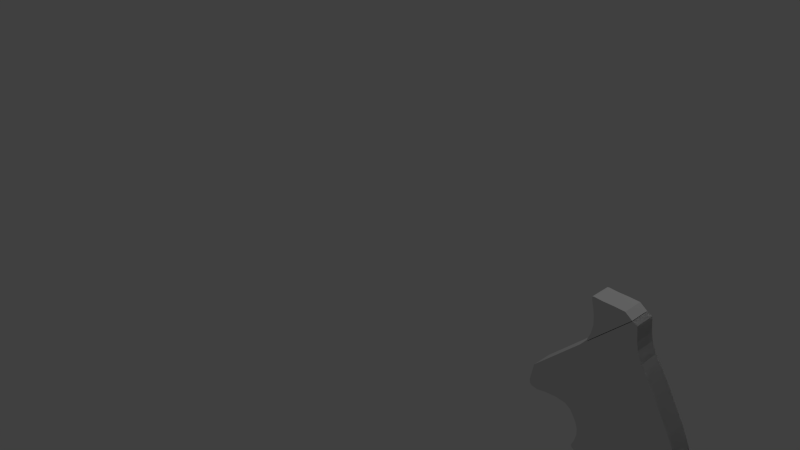 # Source: Magnum460.blend  (saved by Blender 2.76.0; exported with 4.5.12 LTS)
import bpy
from mathutils import Matrix  # noqa: F401  (used for matrix-valued properties, if any)

bpy.ops.wm.read_factory_settings(use_empty=True)
scene = bpy.context.scene
scene.name = 'Scene'

# ---- collections
col_collection_1 = bpy.data.collections.new('Collection 1'); scene.collection.children.link(col_collection_1)

# ---- materials (node trees are filled in below, after node groups)
mat_material = bpy.data.materials.new('Material')
mat_material.alpha_threshold = 0.0
mat_material.roughness = 0.5
mat_material.line_color = (0.0, 0.0, 0.0, 1.0)

# ---- material node trees

# ---- world
world_world = bpy.data.worlds.new('World'); scene.world = world_world
world_world.color = (0.05088, 0.05088, 0.05088)
world_world.use_sun_shadow = False
world_world.sun_shadow_jitter_overblur = 0.0
world_world.cycles.sampling_method = 'MANUAL'
world_world.cycles.sample_map_resolution = 256

# ---- cameras
cam_camera = bpy.data.cameras.new('Camera')
cam_camera.clip_end = 100.0
cam_camera.lens = 35.0
cam_camera.sensor_width = 32.0
cam_camera.sensor_height = 18.0
cam_camera.ortho_scale = 7.314
cam_camera.dof.focus_distance = 0.0

# ---- lights
light_lamp = bpy.data.lights.new('Lamp', 'POINT')
light_lamp.transmission_factor = 0.0
light_lamp.cutoff_distance = 30.0
light_lamp.energy = 100.0
light_lamp.shadow_buffer_clip_start = 1.001
light_lamp.shadow_soft_size = 0.1
light_lamp.shadow_maximum_resolution = 0.006
light_lamp.use_absolute_resolution = True
light_lamp.cycles.use_multiple_importance_sampling = False

# ---- meshes
me_cube_001 = bpy.data.meshes.new('Cube.001')
me_cube_001.from_pydata([(-3.248, 1.186, -5.568), (-2.383, 1.186, -3.467), (-3.248, 5.802, -5.568), (-2.383, 5.802, -3.467), (5.554, 1.186, 2.844), (4.004, 1.186, 3.978), (5.554, 5.802, 2.844), (4.004, 5.802, 3.978), (-2.014, 1.186, -1.477), (-2.014, 5.802, -1.477), (1.717, 1.186, 4.077), (1.717, 5.802, 4.077), (-2.153, 1.186, 0.5795), (-2.153, 5.802, 0.5795), (-0.6968, 1.186, 4.081), (-0.6968, 5.802, 4.081), (-2.427, 1.186, 2.03), (-2.427, 5.802, 2.03), (-2.419, 1.186, 4.203), (-2.419, 5.802, 4.203), (-2.806, 1.186, 3.44), (-2.806, 5.802, 3.44), (-2.818, 1.186, 4.144), (-2.818, 5.802, 4.144)], [], [(1, 3, 2, 0), (3, 7, 6, 2), (7, 5, 4, 6), (5, 1, 0, 4), (7, 3, 9, 11), (8, 10, 14, 12), (5, 7, 11, 10), (3, 1, 8, 9), (1, 5, 10, 8), (14, 15, 19, 18), (11, 9, 13, 15), (10, 11, 15, 14), (9, 8, 12, 13), (16, 18, 22, 20), (13, 12, 16, 17), (12, 14, 18, 16), (15, 13, 17, 19), (22, 23, 21, 20), (19, 17, 21, 23), (18, 19, 23, 22), (17, 16, 20, 21)])
me_cube_001.use_remesh_preserve_volume = False
me_cube_001.use_remesh_preserve_attributes = False
me_cube_001.use_mirror_vertex_groups = False
me_cube_001.update()
me_cube = bpy.data.meshes.new('Cube')
me_cube.from_pydata([(1.0, 2.135, -1.0), (1.0, -1.0, -1.0), (-1.0, -1.0, -1.0), (-1.0, 2.135, -1.0), (6.602, 2.135, -0.102), (6.602, -1.0, -0.102), (-5.832, -1.0, 0.3698), (-5.832, 2.135, 0.3698), (6.602, 2.135, -0.102), (6.602, -1.0, -0.102), (8.75, 2.135, 0.587), (8.75, -1.0, 0.587), (-6.642, -1.0, 2.882), (-6.642, 2.135, 2.882), (8.75, 2.135, 0.587), (8.75, -1.0, 0.587), (9.885, -1.0, 2.248), (9.885, 2.135, 2.248), (-8.952, 2.135, 5.111), (-8.952, -1.0, 5.111), (9.885, -1.0, 2.248), (9.885, 2.135, 2.248), (9.682, 2.135, 1.316), (9.682, -1.0, 1.316), (-7.655, -1.0, 4.179), (-7.655, 2.135, 4.179), (9.682, 2.135, 1.316), (9.682, -1.0, 1.316), (9.844, 2.135, 3.545), (9.844, -1.0, 3.545), (-9.195, -1.0, 5.354), (-9.195, 2.135, 5.354), (9.844, 2.135, 3.545), (9.844, -1.0, 3.545), (9.479, -1.0, 4.883), (9.479, 2.135, 4.883), (-8.506, 2.135, 6.692), (-8.506, -1.0, 6.692), (9.479, -1.0, 4.883), (9.479, 2.135, 4.883), (8.102, 2.135, 7.841), (8.102, -1.0, 7.841), (-8.831, -1.0, 9.65), (-8.831, 2.135, 9.65), (8.102, 2.135, 7.841), (8.102, -1.0, 7.841), (8.872, -1.0, 6.139), (8.872, 2.135, 6.139), (-8.344, 2.135, 7.948), (-8.344, -1.0, 7.948), (8.872, -1.0, 6.139), (8.872, 2.135, 6.139), (7.291, -1.0, 9.583), (7.291, 2.135, 9.583), (-9.641, 2.135, 10.74), (-9.641, -1.0, 10.74), (7.291, -1.0, 9.583), (7.291, 2.135, 9.583), (6.701, 2.135, 11.03), (6.701, -1.0, 11.03), (-10.72, -1.0, 11.42), (-10.72, 2.135, 11.42), (6.701, 2.135, 11.03), (6.701, -1.0, 11.03), (6.134, -1.0, 12.4), (6.134, 2.135, 12.4), (-10.84, 2.135, 11.78), (-10.84, -1.0, 11.78), (6.134, -1.0, 12.4), (6.134, 2.135, 12.4), (5.411, 2.135, 14.24), (5.411, -1.0, 14.24), (-10.47, -1.0, 12.61), (-10.47, 2.135, 12.61), (5.411, 2.135, 14.24), (5.411, -1.0, 14.24), (4.633, -1.0, 16.09), (4.633, 2.135, 16.09), (-10.15, 2.135, 13.84), (-10.15, -1.0, 13.84), (4.633, -1.0, 16.09), (4.633, 2.135, 16.09), (2.439, -1.0, 20.94), (2.439, 2.135, 20.94), (4.633, 2.135, 16.09), (4.633, -1.0, 16.09), (0.06868, -1.0, 25.18), (0.06868, 2.135, 25.18), (2.439, 2.135, 20.94), (2.439, -1.0, 20.94), (-10.52, -1.0, 15.78), (-10.52, 2.135, 15.78), (3.375, 2.135, 18.91), (3.375, -1.0, 18.91), (2.439, -1.0, 20.94), (2.439, 2.135, 20.94), (-10.19, 2.135, 14.76), (-10.19, -1.0, 14.76), (3.375, -1.0, 18.91), (3.375, 2.135, 18.91), (1.899, 2.135, 21.89), (1.899, -1.0, 21.89), (3.375, 2.135, 18.91), (3.375, -1.0, 18.91), (-11.47, 2.135, 17.25), (-11.47, -1.0, 17.25), (1.899, -1.0, 21.89), (1.899, 2.135, 21.89), (-1.433, 2.135, 27.68), (-1.433, -1.0, 27.68), (1.899, 2.135, 21.89), (1.899, -1.0, 21.89), (-2.328, -1.0, 28.93), (-2.328, 2.135, 28.93), (0.06868, 2.135, 25.18), (0.06868, -1.0, 25.18), (-12.32, -1.0, 17.79), (-12.32, 2.135, 17.79), (0.06868, -1.0, 25.18), (0.06868, 2.135, 25.18), (-13.87, 2.135, 17.94), (-13.87, -1.0, 17.94), (-1.433, -1.0, 27.68), (-1.433, 2.135, 27.68), (-2.989, 2.135, 30.49), (-2.989, -1.0, 30.49), (-1.433, 2.135, 27.68), (-1.433, -1.0, 27.68), (-3.218, -1.0, 31.65), (-3.218, 2.135, 31.65), (-2.328, 2.135, 28.93), (-2.328, -1.0, 28.93), (-15.65, -1.0, 17.77), (-15.65, 2.135, 17.77), (-2.328, -1.0, 28.93), (-2.328, 2.135, 28.93), (-16.96, 2.135, 17.47), (-16.96, -1.0, 17.47), (-2.989, -1.0, 30.49), (-2.989, 2.135, 30.49), (-3.419, 2.135, 33.41), (-3.419, -1.0, 33.41), (-2.989, 2.135, 30.49), (-2.989, -1.0, 30.49), (-3.468, -1.0, 33.71), (-3.468, 2.135, 33.71), (-3.218, 2.135, 31.65), (-3.218, -1.0, 31.65), (-17.88, -1.0, 17.62), (-17.88, 2.135, 17.62), (-3.218, -1.0, 31.65), (-3.218, 2.135, 31.65), (-18.16, 2.135, 17.87), (-18.16, -1.0, 17.87), (-3.419, -1.0, 33.41), (-3.419, 2.135, 33.41), (-4.127, 2.135, 34.11), (-4.127, -1.0, 34.11), (-3.419, 2.135, 33.41), (-3.419, -1.0, 33.41), (-3.468, 2.135, 33.71), (-3.468, -1.0, 33.71), (-18.25, -1.0, 18.46), (-18.25, 2.135, 18.46), (-3.468, -1.0, 33.71), (-3.468, 2.135, 33.71), (-17.7, 2.135, 21.12), (-17.7, -1.0, 21.12), (-4.127, -1.0, 34.11), (-4.127, 2.135, 34.11), (-4.127, -1.0, 34.11), (-4.127, 2.135, 34.11), (-4.127, 2.135, 34.11), (-4.127, -1.0, 34.11), (-4.127, 2.135, 34.11), (-4.127, -1.0, 34.11), (-4.127, 2.135, 34.11), (-4.127, -1.0, 34.11), (-17.7, -1.0, 21.12), (-17.7, 2.135, 21.12), (-4.127, 2.135, 34.11), (-4.127, -1.0, 34.11)], [], [(0, 1, 2, 3), (0, 4, 5, 1), (1, 5, 6, 2), (2, 6, 7, 3), (4, 0, 3, 7), (5, 4, 10, 11), (6, 5, 11, 12), (8, 9, 15, 14), (9, 5, 11, 15), (4, 7, 13, 10), (7, 6, 12, 13), (4, 8, 14, 10), (11, 10, 22, 23), (12, 11, 23, 24), (14, 15, 27, 26), (15, 11, 23, 27), (10, 13, 25, 22), (13, 12, 24, 25), (10, 14, 26, 22), (23, 22, 21, 20), (24, 23, 20, 19), (26, 27, 16, 17), (27, 23, 20, 16), (22, 25, 18, 21), (25, 24, 19, 18), (22, 26, 17, 21), (16, 20, 29, 33), (17, 16, 33, 32), (19, 20, 29, 30), (20, 21, 28, 29), (21, 17, 32, 28), (18, 19, 30, 31), (21, 18, 31, 28), (30, 29, 38, 37), (32, 33, 34, 35), (33, 29, 38, 34), (28, 31, 36, 39), (31, 30, 37, 36), (28, 32, 35, 39), (29, 28, 39, 38), (34, 38, 50, 46), (35, 34, 46, 47), (37, 38, 50, 49), (38, 39, 51, 50), (39, 35, 47, 51), (36, 37, 49, 48), (39, 36, 48, 51), (51, 47, 44, 40), (48, 49, 42, 43), (51, 48, 43, 40), (46, 50, 41, 45), (47, 46, 45, 44), (49, 50, 41, 42), (50, 51, 40, 41), (43, 42, 55, 54), (40, 44, 53, 57), (41, 40, 57, 56), (42, 41, 56, 55), (44, 45, 52, 53), (45, 41, 56, 52), (40, 43, 54, 57), (57, 54, 61, 58), (52, 56, 59, 63), (53, 52, 63, 62), (55, 56, 59, 60), (56, 57, 58, 59), (57, 53, 62, 58), (54, 55, 60, 61), (61, 60, 67, 66), (58, 62, 65, 69), (59, 58, 69, 68), (60, 59, 68, 67), (62, 63, 64, 65), (63, 59, 68, 64), (58, 61, 66, 69), (69, 65, 74, 70), (66, 67, 72, 73), (69, 66, 73, 70), (64, 68, 71, 75), (65, 64, 75, 74), (67, 68, 71, 72), (68, 69, 70, 71), (70, 73, 78, 81), (73, 72, 79, 78), (70, 74, 77, 81), (71, 70, 81, 80), (72, 71, 80, 79), (74, 75, 76, 77), (75, 71, 80, 76), (81, 77, 92, 99), (78, 79, 97, 96), (81, 78, 96, 99), (84, 85, 103, 102), (76, 80, 98, 93), (77, 76, 93, 92), (79, 80, 98, 97), (80, 81, 99, 98), (172, 174, 180, 171), (166, 167, 178, 179), (156, 157, 175, 174), (176, 179, 178, 177), (177, 176, 171, 170), (169, 166, 179, 176), (168, 177, 170, 173), (93, 98, 89, 94), (92, 93, 94, 95), (97, 98, 89, 90), (98, 99, 88, 89), (102, 103, 82, 83), (99, 92, 95, 88), (96, 97, 90, 91), (99, 96, 91, 88), (89, 88, 107, 106), (90, 89, 106, 105), (95, 94, 101, 100), (94, 89, 106, 101), (88, 91, 104, 107), (91, 90, 105, 104), (88, 95, 100, 107), (83, 82, 111, 110), (101, 106, 115, 118), (110, 111, 86, 87), (100, 101, 118, 119), (104, 105, 116, 117), (107, 104, 117, 114), (107, 100, 119, 114), (105, 106, 115, 116), (106, 107, 114, 115), (118, 115, 122, 109), (114, 117, 120, 123), (87, 86, 127, 126), (117, 116, 121, 120), (114, 119, 108, 123), (115, 114, 123, 122), (116, 115, 122, 121), (119, 118, 109, 108), (121, 122, 131, 132), (122, 123, 130, 131), (109, 122, 131, 134), (108, 109, 134, 135), (126, 127, 112, 113), (120, 121, 132, 133), (123, 120, 133, 130), (123, 108, 135, 130), (131, 130, 139, 138), (132, 131, 138, 137), (135, 134, 125, 124), (134, 131, 138, 125), (130, 133, 136, 139), (133, 132, 137, 136), (113, 112, 143, 142), (130, 135, 124, 139), (136, 137, 148, 149), (139, 136, 149, 146), (139, 124, 151, 146), (137, 138, 147, 148), (138, 139, 146, 147), (124, 125, 150, 151), (142, 143, 128, 129), (146, 149, 152, 155), (149, 148, 153, 152), (146, 151, 140, 155), (129, 128, 159, 158), (147, 146, 155, 154), (148, 147, 154, 153), (151, 150, 141, 140), (153, 154, 161, 162), (154, 155, 160, 161), (141, 154, 161, 164), (140, 141, 164, 165), (158, 159, 144, 145), (152, 153, 162, 163), (155, 152, 163, 160), (155, 140, 165, 160), (161, 160, 169, 168), (162, 161, 168, 167), (145, 144, 173, 172), (165, 164, 157, 156), (164, 161, 168, 157), (160, 163, 166, 169), (163, 162, 167, 166), (168, 169, 172, 173), (167, 168, 177, 178), (170, 171, 180, 181), (175, 173, 170, 181), (174, 175, 181, 180), (157, 168, 173, 175), (176, 169, 172, 171), (169, 156, 174, 172)])
me_cube.materials.append(mat_material)
me_cube.use_remesh_preserve_volume = False
me_cube.use_remesh_preserve_attributes = False
me_cube.use_mirror_vertex_groups = False
me_cube.update()

# ---- objects
ob_cube_001 = bpy.data.objects.new('Cube.001', me_cube_001)
ob_cube = bpy.data.objects.new('Cube', me_cube)
ob_lamp = bpy.data.objects.new('Lamp', light_lamp)
ob_camera = bpy.data.objects.new('Camera', cam_camera)

# ---- transforms, parenting, visibility, modifiers, constraints
ob_cube_001.location = (3.515, -0.1476, 0.6217)
ob_cube_001.scale = (0.05556, 0.05556, 0.05556)
ob_cube_001.lineart.crease_threshold = 0.0
ob_cube.location = (4.17, 0.0, -2.032)
ob_cube.scale = (0.08238, 0.08238, 0.08238)
ob_cube.lock_rotations_4d = False
ob_cube.empty_display_type = 'ARROWS'
ob_cube.lineart.crease_threshold = 0.0
ob_lamp.location = (4.076, 1.005, 5.904)
ob_lamp.rotation_euler = (0.6503, 0.05522, 1.866)
ob_lamp.lock_rotations_4d = False
ob_lamp.empty_display_type = 'ARROWS'
ob_lamp.color = (0.0, 0.0, 0.0, 0.0)
ob_lamp.lineart.crease_threshold = 0.0
ob_camera.location = (7.481, -6.508, 5.344)
ob_camera.rotation_euler = (1.109, 0.01082, 0.8149)
ob_camera.lock_rotations_4d = False
ob_camera.empty_display_type = 'ARROWS'
ob_camera.color = (0.0, 0.0, 0.0, 0.0)
ob_camera.display_type = 'WIRE'
ob_camera.lineart.crease_threshold = 0.0

# ---- collection membership
col_collection_1.objects.link(ob_cube_001)
col_collection_1.objects.link(ob_cube)
col_collection_1.objects.link(ob_lamp)
col_collection_1.objects.link(ob_camera)

# ---- scene / render settings (as saved in the file)
scene.camera = ob_camera
scene.frame_start = 1; scene.frame_end = 250; scene.frame_set(1)
scene.render.engine = 'CYCLES'
scene.render.resolution_percentage = 50
scene.render.dither_intensity = 0.0
scene.cycles.use_denoising = False
scene.cycles.samples = 10
scene.cycles.sampling_pattern = 'TABULATED_SOBOL'
scene.cycles.light_sampling_threshold = 0.0
scene.cycles.use_adaptive_sampling = False
scene.cycles.use_light_tree = False
scene.cycles.blur_glossy = 0.0
scene.cycles.pixel_filter_type = 'GAUSSIAN'
scene.cycles.sample_clamp_indirect = 0.0
scene.view_settings.view_transform = 'Standard'
bpy.context.view_layer.update()
